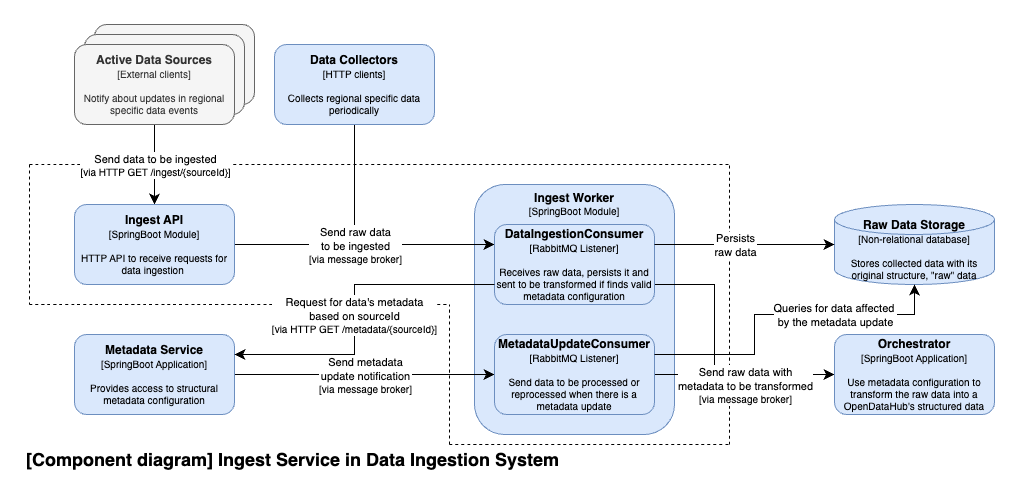

The diagram above was exported from draw.io. Its source (the exported page's mxGraphModel, read from the mxfile embedded in the PNG):
<mxGraphModel dx="2074" dy="819" grid="1" gridSize="10" guides="1" tooltips="1" connect="1" arrows="1" fold="1" page="1" pageScale="1" pageWidth="827" pageHeight="1169" math="0" shadow="0">
  <root>
    <mxCell id="0" />
    <mxCell id="1" parent="0" />
    <mxCell id="bQo_NN7D9FPiZHeZWW-_-105" value="" style="endArrow=none;dashed=1;html=1;rounded=0;fontSize=12;startSize=8;endSize=8;curved=1;" parent="1" edge="1">
      <mxGeometry width="50" height="50" relative="1" as="geometry">
        <mxPoint x="705" y="460" as="sourcePoint" />
        <mxPoint x="705" y="180" as="targetPoint" />
      </mxGeometry>
    </mxCell>
    <mxCell id="bQo_NN7D9FPiZHeZWW-_-101" value="" style="endArrow=none;dashed=1;html=1;rounded=0;fontSize=12;startSize=8;endSize=8;curved=1;" parent="1" edge="1">
      <mxGeometry width="50" height="50" relative="1" as="geometry">
        <mxPoint x="5" y="180" as="sourcePoint" />
        <mxPoint x="705" y="180" as="targetPoint" />
      </mxGeometry>
    </mxCell>
    <mxCell id="GaSlwhANzy825ohoqb0H-6" value="" style="rounded=1;whiteSpace=wrap;html=1;fillColor=#f5f5f5;fontColor=#333333;strokeColor=#666666;" parent="1" vertex="1">
      <mxGeometry x="70" y="40" width="160" height="80" as="geometry" />
    </mxCell>
    <mxCell id="GaSlwhANzy825ohoqb0H-7" value="" style="rounded=1;whiteSpace=wrap;html=1;fillColor=#f5f5f5;fontColor=#333333;strokeColor=#666666;" parent="1" vertex="1">
      <mxGeometry x="60" y="50" width="160" height="80" as="geometry" />
    </mxCell>
    <mxCell id="bQo_NN7D9FPiZHeZWW-_-84" style="edgeStyle=none;curved=1;rounded=0;orthogonalLoop=1;jettySize=auto;html=1;entryX=0.5;entryY=0;entryDx=0;entryDy=0;fontSize=12;startSize=8;endSize=8;" parent="1" source="GaSlwhANzy825ohoqb0H-10" target="GaSlwhANzy825ohoqb0H-39" edge="1">
      <mxGeometry relative="1" as="geometry" />
    </mxCell>
    <mxCell id="bQo_NN7D9FPiZHeZWW-_-85" value="&lt;span style=&quot;font-size: 11px;&quot;&gt;Send data to be ingested&lt;/span&gt;&lt;div style=&quot;font-size: 11px;&quot;&gt;&lt;font style=&quot;font-size: 10px;&quot;&gt;[via HTTP GET /ingest/{sourceId}]&lt;/font&gt;&lt;/div&gt;" style="edgeLabel;html=1;align=center;verticalAlign=middle;resizable=0;points=[];fontSize=12;" parent="bQo_NN7D9FPiZHeZWW-_-84" connectable="0" vertex="1">
      <mxGeometry relative="1" as="geometry">
        <mxPoint as="offset" />
      </mxGeometry>
    </mxCell>
    <mxCell id="GaSlwhANzy825ohoqb0H-10" value="&lt;b&gt;Active Data Sources&lt;/b&gt;&lt;div style=&quot;font-size: 10px;&quot;&gt;&lt;font style=&quot;font-size: 10px;&quot;&gt;[External clients]&lt;/font&gt;&lt;/div&gt;&lt;div style=&quot;font-size: 10px;&quot;&gt;&lt;font style=&quot;font-size: 10px;&quot;&gt;&lt;br&gt;&lt;/font&gt;&lt;/div&gt;&lt;div style=&quot;font-size: 10px;&quot;&gt;Notify about updates in regional specific data events&lt;/div&gt;" style="rounded=1;whiteSpace=wrap;html=1;fillColor=#f5f5f5;fontColor=#333333;strokeColor=#666666;" parent="1" vertex="1">
      <mxGeometry x="50" y="60" width="160" height="80" as="geometry" />
    </mxCell>
    <mxCell id="GaSlwhANzy825ohoqb0H-19" value="&lt;b&gt;Ingest Worker&lt;/b&gt;&lt;div style=&quot;font-size: 10px;&quot;&gt;&lt;span style=&quot;font-size: 10px;&quot;&gt;[SpringBoot Module]&lt;/span&gt;&lt;/div&gt;" style="rounded=1;whiteSpace=wrap;html=1;fillColor=#dae8fc;strokeColor=#6c8ebf;verticalAlign=top;" parent="1" vertex="1">
      <mxGeometry x="450" y="200" width="200" height="250" as="geometry" />
    </mxCell>
    <mxCell id="GaSlwhANzy825ohoqb0H-25" value="&lt;b&gt;Raw Data Storage&lt;/b&gt;&lt;br&gt;&lt;div style=&quot;font-size: 10px;&quot;&gt;&lt;div style=&quot;font-size: 10px;&quot;&gt;[Non-relational database]&lt;br&gt;&lt;div&gt;&lt;b&gt;&lt;br&gt;&lt;/b&gt;&lt;/div&gt;&lt;div&gt;Stores collected data with its original structure, &quot;raw&quot; data&lt;/div&gt;&lt;/div&gt;&lt;/div&gt;" style="shape=cylinder3;whiteSpace=wrap;html=1;boundedLbl=1;backgroundOutline=1;size=15;fillColor=#dae8fc;strokeColor=#6c8ebf;horizontal=1;verticalAlign=middle;spacingTop=-16;" parent="1" vertex="1">
      <mxGeometry x="810" y="220" width="160" height="80" as="geometry" />
    </mxCell>
    <mxCell id="bQo_NN7D9FPiZHeZWW-_-108" style="edgeStyle=none;curved=1;rounded=0;orthogonalLoop=1;jettySize=auto;html=1;entryX=0;entryY=0.5;entryDx=0;entryDy=0;fontSize=12;startSize=8;endSize=8;" parent="1" source="GaSlwhANzy825ohoqb0H-32" target="bQo_NN7D9FPiZHeZWW-_-87" edge="1">
      <mxGeometry relative="1" as="geometry" />
    </mxCell>
    <mxCell id="bQo_NN7D9FPiZHeZWW-_-110" value="&lt;div&gt;&lt;span style=&quot;font-size: 11px;&quot;&gt;Send metadata&lt;/span&gt;&lt;/div&gt;&lt;div&gt;&lt;span style=&quot;font-size: 11px;&quot;&gt;update notification&lt;br&gt;&lt;/span&gt;&lt;div style=&quot;font-size: 11px;&quot;&gt;&lt;font style=&quot;font-size: 10px;&quot;&gt;[via message broker]&lt;/font&gt;&lt;/div&gt;&lt;/div&gt;" style="edgeLabel;html=1;align=center;verticalAlign=middle;resizable=0;points=[];fontSize=12;" parent="bQo_NN7D9FPiZHeZWW-_-108" connectable="0" vertex="1">
      <mxGeometry relative="1" as="geometry">
        <mxPoint as="offset" />
      </mxGeometry>
    </mxCell>
    <mxCell id="GaSlwhANzy825ohoqb0H-32" value="&lt;b&gt;Metadata Service&lt;/b&gt;&lt;br&gt;&lt;div&gt;&lt;div style=&quot;font-size: 10px;&quot;&gt;&lt;span style=&quot;font-size: 10px;&quot;&gt;[SpringBoot Application]&lt;/span&gt;&lt;br&gt;&lt;div style=&quot;font-size: 10px;&quot;&gt;&lt;b&gt;&lt;br&gt;&lt;/b&gt;&lt;/div&gt;&lt;div style=&quot;&quot;&gt;Provides access to structural metadata configuration&lt;/div&gt;&lt;/div&gt;&lt;/div&gt;" style="rounded=1;whiteSpace=wrap;html=1;fillColor=#dae8fc;strokeColor=#6c8ebf;" parent="1" vertex="1">
      <mxGeometry x="50" y="350" width="160" height="80" as="geometry" />
    </mxCell>
    <mxCell id="bQo_NN7D9FPiZHeZWW-_-88" style="edgeStyle=none;curved=1;rounded=0;orthogonalLoop=1;jettySize=auto;html=1;entryX=0;entryY=0.25;entryDx=0;entryDy=0;fontSize=12;startSize=8;endSize=8;" parent="1" source="GaSlwhANzy825ohoqb0H-39" target="bQo_NN7D9FPiZHeZWW-_-86" edge="1">
      <mxGeometry relative="1" as="geometry" />
    </mxCell>
    <mxCell id="GaSlwhANzy825ohoqb0H-39" value="&lt;b&gt;Ingest API&lt;/b&gt;&lt;br&gt;&lt;div&gt;&lt;div style=&quot;font-size: 10px;&quot;&gt;&lt;span style=&quot;font-size: 10px;&quot;&gt;[SpringBoot Module]&lt;/span&gt;&lt;br&gt;&lt;div style=&quot;font-size: 10px;&quot;&gt;&lt;b&gt;&lt;br&gt;&lt;/b&gt;&lt;/div&gt;&lt;div style=&quot;&quot;&gt;HTTP API to receive requests for data ingestion&amp;nbsp;&lt;/div&gt;&lt;/div&gt;&lt;/div&gt;" style="rounded=1;whiteSpace=wrap;html=1;fillColor=#dae8fc;strokeColor=#6c8ebf;" parent="1" vertex="1">
      <mxGeometry x="50" y="220" width="160" height="80" as="geometry" />
    </mxCell>
    <mxCell id="GaSlwhANzy825ohoqb0H-41" value="&lt;font size=&quot;1&quot; style=&quot;&quot;&gt;&lt;b style=&quot;font-size: 18px;&quot;&gt;[Component diagram] Ingest Service in Data Ingestion System&lt;/b&gt;&lt;/font&gt;" style="text;html=1;align=left;verticalAlign=middle;whiteSpace=wrap;rounded=0;" parent="1" vertex="1">
      <mxGeometry y="460" width="650" height="30" as="geometry" />
    </mxCell>
    <mxCell id="bQo_NN7D9FPiZHeZWW-_-90" style="edgeStyle=none;curved=0;rounded=0;orthogonalLoop=1;jettySize=auto;html=1;entryX=0;entryY=0.25;entryDx=0;entryDy=0;fontSize=12;startSize=8;endSize=8;" parent="1" source="bQo_NN7D9FPiZHeZWW-_-83" target="bQo_NN7D9FPiZHeZWW-_-86" edge="1">
      <mxGeometry relative="1" as="geometry">
        <Array as="points">
          <mxPoint x="330" y="260" />
        </Array>
      </mxGeometry>
    </mxCell>
    <mxCell id="bQo_NN7D9FPiZHeZWW-_-91" value="&lt;span style=&quot;font-size: 11px;&quot;&gt;Send raw data&lt;/span&gt;&lt;div&gt;&lt;span style=&quot;font-size: 11px;&quot;&gt;to be ingested&lt;br&gt;&lt;/span&gt;&lt;div style=&quot;font-size: 11px;&quot;&gt;&lt;font style=&quot;font-size: 10px;&quot;&gt;[via message broker]&lt;/font&gt;&lt;/div&gt;&lt;/div&gt;" style="edgeLabel;html=1;align=center;verticalAlign=middle;resizable=0;points=[];fontSize=12;" parent="bQo_NN7D9FPiZHeZWW-_-90" connectable="0" vertex="1">
      <mxGeometry relative="1" as="geometry">
        <mxPoint x="-10" as="offset" />
      </mxGeometry>
    </mxCell>
    <mxCell id="bQo_NN7D9FPiZHeZWW-_-83" value="&lt;div&gt;&lt;b&gt;Data Collectors&lt;/b&gt;&lt;div style=&quot;font-size: 10px;&quot;&gt;&lt;span style=&quot;font-size: 10px;&quot;&gt;[HTTP clients]&lt;/span&gt;&lt;br&gt;&lt;div style=&quot;font-size: 10px;&quot;&gt;&lt;b&gt;&lt;br&gt;&lt;/b&gt;&lt;/div&gt;&lt;div style=&quot;&quot;&gt;Collects regional specific data periodically&lt;/div&gt;&lt;/div&gt;&lt;/div&gt;" style="rounded=1;whiteSpace=wrap;html=1;fillColor=#dae8fc;strokeColor=#6c8ebf;" parent="1" vertex="1">
      <mxGeometry x="250" y="60" width="160" height="80" as="geometry" />
    </mxCell>
    <mxCell id="bQo_NN7D9FPiZHeZWW-_-112" style="edgeStyle=none;curved=0;rounded=0;orthogonalLoop=1;jettySize=auto;html=1;exitX=1;exitY=0.75;exitDx=0;exitDy=0;fontSize=12;startSize=8;endSize=8;entryX=0;entryY=0.5;entryDx=0;entryDy=0;" parent="1" source="bQo_NN7D9FPiZHeZWW-_-86" target="bQo_NN7D9FPiZHeZWW-_-113" edge="1">
      <mxGeometry relative="1" as="geometry">
        <mxPoint x="685" y="300" as="targetPoint" />
        <Array as="points">
          <mxPoint x="690" y="300" />
          <mxPoint x="690" y="390" />
        </Array>
      </mxGeometry>
    </mxCell>
    <mxCell id="bQo_NN7D9FPiZHeZWW-_-86" value="&lt;b&gt;DataIngestionConsumer&lt;/b&gt;&lt;br&gt;&lt;div&gt;&lt;div style=&quot;font-size: 10px;&quot;&gt;&lt;span style=&quot;font-size: 10px;&quot;&gt;[RabbitMQ Listener]&lt;/span&gt;&lt;br&gt;&lt;div style=&quot;font-size: 10px;&quot;&gt;&lt;b&gt;&lt;br&gt;&lt;/b&gt;&lt;/div&gt;&lt;div style=&quot;&quot;&gt;Receives raw data, persists it and sent to be transformed if finds valid metadata configuration&lt;/div&gt;&lt;/div&gt;&lt;/div&gt;" style="rounded=1;whiteSpace=wrap;html=1;fillColor=#dae8fc;strokeColor=#6c8ebf;" parent="1" vertex="1">
      <mxGeometry x="470" y="240" width="160" height="80" as="geometry" />
    </mxCell>
    <mxCell id="bQo_NN7D9FPiZHeZWW-_-114" style="edgeStyle=none;curved=1;rounded=0;orthogonalLoop=1;jettySize=auto;html=1;entryX=0;entryY=0.5;entryDx=0;entryDy=0;fontSize=12;startSize=8;endSize=8;" parent="1" source="bQo_NN7D9FPiZHeZWW-_-87" target="bQo_NN7D9FPiZHeZWW-_-113" edge="1">
      <mxGeometry relative="1" as="geometry" />
    </mxCell>
    <mxCell id="bQo_NN7D9FPiZHeZWW-_-115" value="&lt;div style=&quot;font-size: 12px;&quot;&gt;&lt;span style=&quot;font-size: 11px;&quot;&gt;Send raw data&amp;nbsp;&lt;/span&gt;&lt;span style=&quot;font-size: 11px;&quot;&gt;with&lt;/span&gt;&lt;/div&gt;&lt;div style=&quot;font-size: 12px;&quot;&gt;&lt;span style=&quot;font-size: 11px;&quot;&gt;metadata&amp;nbsp;&lt;/span&gt;&lt;span style=&quot;font-size: 11px;&quot;&gt;to be transformed&lt;/span&gt;&lt;div style=&quot;font-size: 11px;&quot;&gt;&lt;div&gt;&lt;/div&gt;&lt;div&gt;&lt;font style=&quot;font-size: 10px;&quot;&gt;[via message broker]&lt;/font&gt;&lt;/div&gt;&lt;/div&gt;&lt;/div&gt;" style="edgeLabel;html=1;align=center;verticalAlign=middle;resizable=0;points=[];fontSize=11;" parent="bQo_NN7D9FPiZHeZWW-_-114" connectable="0" vertex="1">
      <mxGeometry relative="1" as="geometry">
        <mxPoint y="10" as="offset" />
      </mxGeometry>
    </mxCell>
    <mxCell id="bQo_NN7D9FPiZHeZWW-_-87" value="&lt;b&gt;MetadataUpdateConsumer&lt;/b&gt;&lt;br&gt;&lt;div&gt;&lt;div style=&quot;font-size: 10px;&quot;&gt;&lt;span style=&quot;font-size: 10px;&quot;&gt;[&lt;/span&gt;RabbitMQ Listener&lt;span style=&quot;font-size: 10px;&quot;&gt;]&lt;/span&gt;&lt;br&gt;&lt;div style=&quot;font-size: 10px;&quot;&gt;&lt;b&gt;&lt;br&gt;&lt;/b&gt;&lt;/div&gt;&lt;div style=&quot;&quot;&gt;Send data to be processed or reprocessed when there is a metadata update&lt;/div&gt;&lt;/div&gt;&lt;/div&gt;" style="rounded=1;whiteSpace=wrap;html=1;fillColor=#dae8fc;strokeColor=#6c8ebf;" parent="1" vertex="1">
      <mxGeometry x="470" y="350" width="160" height="80" as="geometry" />
    </mxCell>
    <mxCell id="bQo_NN7D9FPiZHeZWW-_-92" style="edgeStyle=none;curved=1;rounded=0;orthogonalLoop=1;jettySize=auto;html=1;entryX=0;entryY=0.5;entryDx=0;entryDy=0;entryPerimeter=0;fontSize=12;startSize=8;endSize=8;exitX=1;exitY=0.25;exitDx=0;exitDy=0;" parent="1" source="bQo_NN7D9FPiZHeZWW-_-86" target="GaSlwhANzy825ohoqb0H-25" edge="1">
      <mxGeometry relative="1" as="geometry" />
    </mxCell>
    <mxCell id="bQo_NN7D9FPiZHeZWW-_-93" value="Persists&lt;div style=&quot;font-size: 11px;&quot;&gt;raw data&lt;/div&gt;" style="edgeLabel;html=1;align=center;verticalAlign=middle;resizable=0;points=[];fontSize=11;" parent="bQo_NN7D9FPiZHeZWW-_-92" connectable="0" vertex="1">
      <mxGeometry relative="1" as="geometry">
        <mxPoint x="-10" as="offset" />
      </mxGeometry>
    </mxCell>
    <mxCell id="bQo_NN7D9FPiZHeZWW-_-95" style="edgeStyle=none;curved=0;rounded=0;orthogonalLoop=1;jettySize=auto;html=1;entryX=0.5;entryY=1;entryDx=0;entryDy=0;entryPerimeter=0;fontSize=12;startSize=8;endSize=8;exitX=1;exitY=0.25;exitDx=0;exitDy=0;" parent="1" source="bQo_NN7D9FPiZHeZWW-_-87" target="GaSlwhANzy825ohoqb0H-25" edge="1">
      <mxGeometry relative="1" as="geometry">
        <Array as="points">
          <mxPoint x="730" y="370" />
          <mxPoint x="730" y="330" />
          <mxPoint x="890" y="330" />
        </Array>
      </mxGeometry>
    </mxCell>
    <mxCell id="bQo_NN7D9FPiZHeZWW-_-96" value="Queries for data affected&amp;nbsp;&lt;div style=&quot;font-size: 11px;&quot;&gt;by the metadata update&lt;/div&gt;" style="edgeLabel;html=1;align=center;verticalAlign=middle;resizable=0;points=[];fontSize=11;" parent="bQo_NN7D9FPiZHeZWW-_-95" connectable="0" vertex="1">
      <mxGeometry relative="1" as="geometry">
        <mxPoint x="55" as="offset" />
      </mxGeometry>
    </mxCell>
    <mxCell id="bQo_NN7D9FPiZHeZWW-_-99" value="" style="endArrow=none;dashed=1;html=1;rounded=0;fontSize=12;startSize=8;endSize=8;curved=1;" parent="1" edge="1">
      <mxGeometry width="50" height="50" relative="1" as="geometry">
        <mxPoint x="5" y="320" as="sourcePoint" />
        <mxPoint x="425" y="320" as="targetPoint" />
      </mxGeometry>
    </mxCell>
    <mxCell id="bQo_NN7D9FPiZHeZWW-_-102" value="" style="endArrow=none;dashed=1;html=1;rounded=0;fontSize=12;startSize=8;endSize=8;curved=1;" parent="1" edge="1">
      <mxGeometry width="50" height="50" relative="1" as="geometry">
        <mxPoint x="5" y="180" as="sourcePoint" />
        <mxPoint x="5" y="320" as="targetPoint" />
      </mxGeometry>
    </mxCell>
    <mxCell id="bQo_NN7D9FPiZHeZWW-_-103" value="" style="endArrow=none;dashed=1;html=1;rounded=0;fontSize=12;startSize=8;endSize=8;curved=1;" parent="1" edge="1">
      <mxGeometry width="50" height="50" relative="1" as="geometry">
        <mxPoint x="425" y="460" as="sourcePoint" />
        <mxPoint x="425" y="320" as="targetPoint" />
      </mxGeometry>
    </mxCell>
    <mxCell id="bQo_NN7D9FPiZHeZWW-_-104" value="" style="endArrow=none;dashed=1;html=1;rounded=0;fontSize=12;startSize=8;endSize=8;curved=1;" parent="1" edge="1">
      <mxGeometry width="50" height="50" relative="1" as="geometry">
        <mxPoint x="425" y="460" as="sourcePoint" />
        <mxPoint x="705" y="460" as="targetPoint" />
      </mxGeometry>
    </mxCell>
    <mxCell id="bQo_NN7D9FPiZHeZWW-_-106" style="edgeStyle=none;curved=0;rounded=0;orthogonalLoop=1;jettySize=auto;html=1;exitX=0;exitY=0.75;exitDx=0;exitDy=0;entryX=1;entryY=0.25;entryDx=0;entryDy=0;fontSize=12;startSize=8;endSize=8;" parent="1" source="bQo_NN7D9FPiZHeZWW-_-86" target="GaSlwhANzy825ohoqb0H-32" edge="1">
      <mxGeometry relative="1" as="geometry">
        <Array as="points">
          <mxPoint x="330" y="300" />
          <mxPoint x="330" y="370" />
        </Array>
      </mxGeometry>
    </mxCell>
    <mxCell id="bQo_NN7D9FPiZHeZWW-_-111" value="&lt;span style=&quot;font-size: 11px;&quot;&gt;Request for data's metadata&lt;/span&gt;&lt;div&gt;&lt;span style=&quot;font-size: 11px;&quot;&gt;based on sourceId&lt;br&gt;&lt;/span&gt;&lt;div style=&quot;font-size: 11px;&quot;&gt;&lt;font style=&quot;font-size: 10px;&quot;&gt;[via HTTP GET /metadata/{sourceId}]&lt;/font&gt;&lt;/div&gt;&lt;/div&gt;" style="edgeLabel;html=1;align=center;verticalAlign=middle;resizable=0;points=[];fontSize=12;" parent="bQo_NN7D9FPiZHeZWW-_-106" connectable="0" vertex="1">
      <mxGeometry relative="1" as="geometry">
        <mxPoint x="-1" y="5" as="offset" />
      </mxGeometry>
    </mxCell>
    <mxCell id="bQo_NN7D9FPiZHeZWW-_-113" value="&lt;b&gt;Orchestrator&lt;/b&gt;&lt;br&gt;&lt;div&gt;&lt;div style=&quot;font-size: 10px;&quot;&gt;&lt;span style=&quot;font-size: 10px;&quot;&gt;[SpringBoot Application]&lt;/span&gt;&lt;br&gt;&lt;div style=&quot;font-size: 10px;&quot;&gt;&lt;b&gt;&lt;br&gt;&lt;/b&gt;&lt;/div&gt;&lt;div style=&quot;&quot;&gt;Use metadata configuration to transform the raw data into a OpenDataHub's structured data&lt;/div&gt;&lt;/div&gt;&lt;/div&gt;" style="rounded=1;whiteSpace=wrap;html=1;fillColor=#dae8fc;strokeColor=#6c8ebf;" parent="1" vertex="1">
      <mxGeometry x="810" y="350" width="160" height="80" as="geometry" />
    </mxCell>
  </root>
</mxGraphModel>